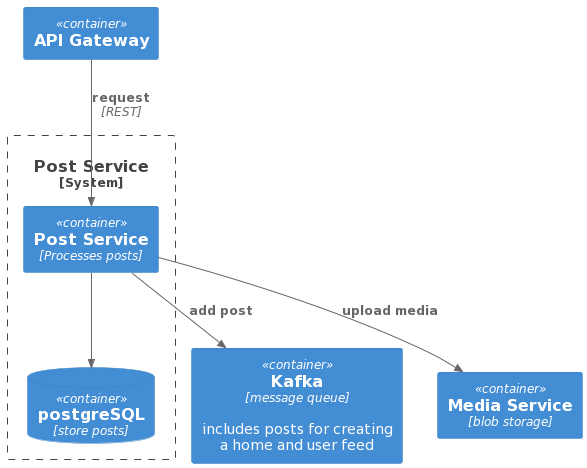

The diagram above was rendered by PlantUML. Its source (embedded in the PNG):
@startuml
!include <C4/C4_Container>

Container(apiGateway, "API Gateway")
Container(kafka, "Kafka", "message queue", "includes posts for creating a home and user feed")
Container(mediaService, "Media Service", "blob storage")

System_Boundary(postSystem, "Post Service") {
    Container(postService, "Post Service", "Processes posts")
    ContainerDb(pgSQL, "postgreSQL", "store posts")
}

Rel(apiGateway, postService, "request", "REST")
Rel(postService, pgSQL, "")
Rel(postService, kafka, "add post")
Rel(postService, mediaService, "upload media")
@enduml